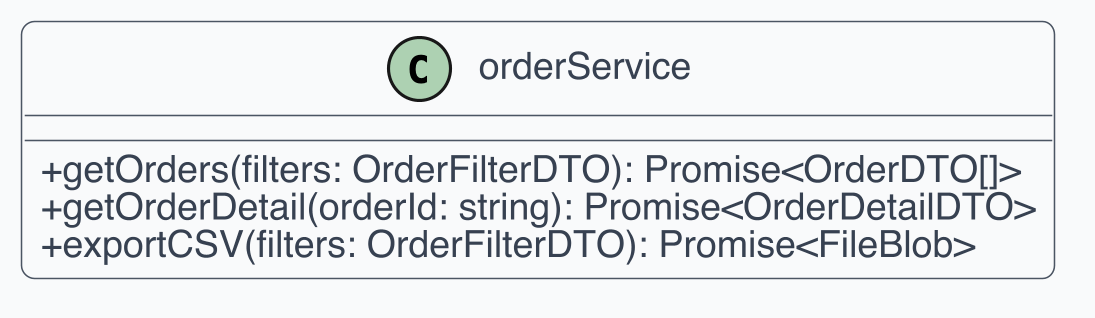

The diagram above was rendered by PlantUML. Its source (embedded in the PNG):
@startuml
!include _style.iuml
class orderService {
  +getOrders(filters: OrderFilterDTO): Promise<OrderDTO[]>
  +getOrderDetail(orderId: string): Promise<OrderDetailDTO>
  +exportCSV(filters: OrderFilterDTO): Promise<FileBlob>
}
@enduml